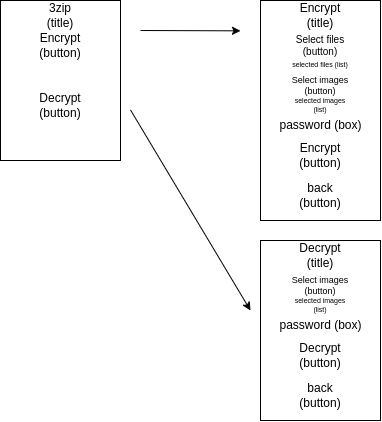

The diagram above was exported from draw.io. Its source (the exported page's mxGraphModel, read from the mxfile embedded in the PNG):
<mxGraphModel dx="768" dy="606" grid="1" gridSize="10" guides="1" tooltips="1" connect="1" arrows="1" fold="1" page="1" pageScale="1" pageWidth="850" pageHeight="1100" math="0" shadow="0">
  <root>
    <mxCell id="0" />
    <mxCell id="1" parent="0" />
    <mxCell id="sBBwmr0-jNvAD0dArZGU-1" value="" style="rounded=0;whiteSpace=wrap;html=1;" vertex="1" parent="1">
      <mxGeometry x="80" y="80" width="120" height="160" as="geometry" />
    </mxCell>
    <mxCell id="sBBwmr0-jNvAD0dArZGU-2" value="3zip&lt;br&gt;(title)" style="text;html=1;align=center;verticalAlign=middle;whiteSpace=wrap;rounded=0;" vertex="1" parent="1">
      <mxGeometry x="110" y="80" width="60" height="30" as="geometry" />
    </mxCell>
    <mxCell id="sBBwmr0-jNvAD0dArZGU-3" value="Encrypt (button)" style="text;html=1;align=center;verticalAlign=middle;whiteSpace=wrap;rounded=0;" vertex="1" parent="1">
      <mxGeometry x="110" y="110" width="60" height="30" as="geometry" />
    </mxCell>
    <mxCell id="sBBwmr0-jNvAD0dArZGU-4" value="Decrypt (button)" style="text;html=1;align=center;verticalAlign=middle;whiteSpace=wrap;rounded=0;" vertex="1" parent="1">
      <mxGeometry x="110" y="170" width="60" height="30" as="geometry" />
    </mxCell>
    <mxCell id="sBBwmr0-jNvAD0dArZGU-5" value="" style="endArrow=classic;html=1;rounded=0;" edge="1" parent="1">
      <mxGeometry width="50" height="50" relative="1" as="geometry">
        <mxPoint x="220" y="110" as="sourcePoint" />
        <mxPoint x="320" y="110.34" as="targetPoint" />
      </mxGeometry>
    </mxCell>
    <mxCell id="sBBwmr0-jNvAD0dArZGU-6" value="" style="rounded=0;whiteSpace=wrap;html=1;" vertex="1" parent="1">
      <mxGeometry x="340" y="80" width="120" height="220" as="geometry" />
    </mxCell>
    <mxCell id="sBBwmr0-jNvAD0dArZGU-7" value="Encrypt&lt;br&gt;(title)" style="text;html=1;align=center;verticalAlign=middle;whiteSpace=wrap;rounded=0;" vertex="1" parent="1">
      <mxGeometry x="370" y="80" width="60" height="30" as="geometry" />
    </mxCell>
    <mxCell id="sBBwmr0-jNvAD0dArZGU-8" value="Select files (button)" style="text;html=1;align=center;verticalAlign=middle;whiteSpace=wrap;rounded=0;fontSize=10;" vertex="1" parent="1">
      <mxGeometry x="370" y="110" width="60" height="30" as="geometry" />
    </mxCell>
    <mxCell id="sBBwmr0-jNvAD0dArZGU-9" value="selected files (list)" style="text;html=1;align=center;verticalAlign=middle;whiteSpace=wrap;rounded=0;fontSize=7;" vertex="1" parent="1">
      <mxGeometry x="370" y="130" width="60" height="30" as="geometry" />
    </mxCell>
    <mxCell id="sBBwmr0-jNvAD0dArZGU-10" value="Select images (button)" style="text;html=1;align=center;verticalAlign=middle;whiteSpace=wrap;rounded=0;fontSize=9;" vertex="1" parent="1">
      <mxGeometry x="370" y="150" width="60" height="30" as="geometry" />
    </mxCell>
    <mxCell id="sBBwmr0-jNvAD0dArZGU-11" value="selected images (list)" style="text;html=1;align=center;verticalAlign=middle;whiteSpace=wrap;rounded=0;fontSize=7;" vertex="1" parent="1">
      <mxGeometry x="370" y="170" width="60" height="30" as="geometry" />
    </mxCell>
    <mxCell id="sBBwmr0-jNvAD0dArZGU-12" value="password (box)" style="text;html=1;align=center;verticalAlign=middle;whiteSpace=wrap;rounded=0;" vertex="1" parent="1">
      <mxGeometry x="347.5" y="190" width="105" height="30" as="geometry" />
    </mxCell>
    <mxCell id="sBBwmr0-jNvAD0dArZGU-13" value="Encrypt&lt;br&gt;(button)" style="text;html=1;align=center;verticalAlign=middle;whiteSpace=wrap;rounded=0;" vertex="1" parent="1">
      <mxGeometry x="370" y="220" width="60" height="30" as="geometry" />
    </mxCell>
    <mxCell id="sBBwmr0-jNvAD0dArZGU-14" value="back&lt;br&gt;(button)" style="text;html=1;align=center;verticalAlign=middle;whiteSpace=wrap;rounded=0;" vertex="1" parent="1">
      <mxGeometry x="370" y="260" width="60" height="30" as="geometry" />
    </mxCell>
    <mxCell id="sBBwmr0-jNvAD0dArZGU-15" value="" style="rounded=0;whiteSpace=wrap;html=1;" vertex="1" parent="1">
      <mxGeometry x="340" y="320" width="120" height="180" as="geometry" />
    </mxCell>
    <mxCell id="sBBwmr0-jNvAD0dArZGU-16" value="Decrypt&lt;br&gt;(title)" style="text;html=1;align=center;verticalAlign=middle;whiteSpace=wrap;rounded=0;" vertex="1" parent="1">
      <mxGeometry x="370" y="320" width="60" height="30" as="geometry" />
    </mxCell>
    <mxCell id="sBBwmr0-jNvAD0dArZGU-19" value="Select images (button)" style="text;html=1;align=center;verticalAlign=middle;whiteSpace=wrap;rounded=0;fontSize=9;" vertex="1" parent="1">
      <mxGeometry x="370" y="350" width="60" height="30" as="geometry" />
    </mxCell>
    <mxCell id="sBBwmr0-jNvAD0dArZGU-20" value="selected images (list)" style="text;html=1;align=center;verticalAlign=middle;whiteSpace=wrap;rounded=0;fontSize=7;" vertex="1" parent="1">
      <mxGeometry x="370" y="370" width="60" height="30" as="geometry" />
    </mxCell>
    <mxCell id="sBBwmr0-jNvAD0dArZGU-21" value="password (box)" style="text;html=1;align=center;verticalAlign=middle;whiteSpace=wrap;rounded=0;" vertex="1" parent="1">
      <mxGeometry x="347.5" y="390" width="105" height="30" as="geometry" />
    </mxCell>
    <mxCell id="sBBwmr0-jNvAD0dArZGU-22" value="Decrypt&lt;br&gt;(button)" style="text;html=1;align=center;verticalAlign=middle;whiteSpace=wrap;rounded=0;" vertex="1" parent="1">
      <mxGeometry x="370" y="420" width="60" height="30" as="geometry" />
    </mxCell>
    <mxCell id="sBBwmr0-jNvAD0dArZGU-23" value="back&lt;br&gt;(button)" style="text;html=1;align=center;verticalAlign=middle;whiteSpace=wrap;rounded=0;" vertex="1" parent="1">
      <mxGeometry x="370" y="460" width="60" height="30" as="geometry" />
    </mxCell>
    <mxCell id="sBBwmr0-jNvAD0dArZGU-24" value="" style="endArrow=classic;html=1;rounded=0;" edge="1" parent="1">
      <mxGeometry width="50" height="50" relative="1" as="geometry">
        <mxPoint x="210" y="189.43" as="sourcePoint" />
        <mxPoint x="330" y="390" as="targetPoint" />
      </mxGeometry>
    </mxCell>
  </root>
</mxGraphModel>